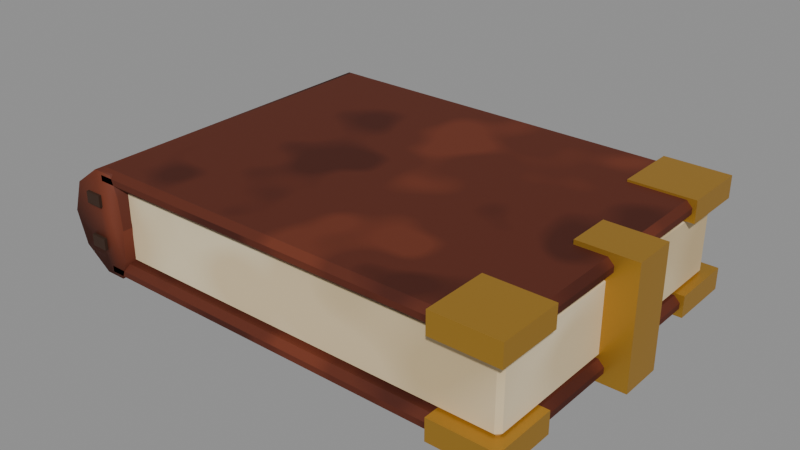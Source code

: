 # Source: ledger_book.blend  (saved by Blender 5.2.44; exported with 4.5.12 LTS)
import bpy
from mathutils import Matrix  # noqa: F401  (used for matrix-valued properties, if any)

bpy.ops.wm.read_factory_settings(use_empty=True)
scene = bpy.context.scene
scene.name = 'ENV_ledger_book'

# ---- collections
col_ledger_book = bpy.data.collections.new('ledger_book'); scene.collection.children.link(col_ledger_book)

# ---- images (referenced by path relative to the original .blend; pixels are not part of the script)
import os
ASSET_DIR = os.environ.get("B2B_ASSET_DIR", "")  # directory of the original .blend (textures are referenced by path, not embedded)
HERE = os.path.dirname(os.path.abspath(__file__))  # packed textures are extracted next to this script under _unpacked/

def load_image(name, relpath, width, height, colorspace="sRGB"):
    """Load a texture the original file referenced (path relative to the .blend, or extracted next to this script)."""
    p = next((c for c in (os.path.join(HERE, relpath), os.path.join(ASSET_DIR, relpath)) if relpath and os.path.exists(c)), "")
    if p:
        img = bpy.data.images.load(p, check_existing=True)
        img.name = name
    else:  # same state as the original file: an image datablock whose file is absent (Cycles renders it pink)
        img = bpy.data.images.new(name, width, height)
        img.source = "FILE"
        img.filepath = "//" + (relpath or name)
    img.colorspace_settings.name = colorspace
    return img
img_leather_red_png = load_image('leather_red.png', '_unpacked/leather_red.010c57ab.png', 256, 256, 'sRGB')
img_leather_dark_png = load_image('leather_dark.png', '_unpacked/leather_dark.1d4ece50.png', 256, 256, 'sRGB')
img_parchment_png = load_image('parchment.png', '_unpacked/parchment.63cf2a90.png', 256, 256, 'sRGB')
img_brass_png = load_image('brass.png', '_unpacked/brass.87293450.png', 512, 512, 'sRGB')

# ---- materials (node trees are filled in below, after node groups)
mat_env_leather_red = bpy.data.materials.new('env_leather_red')
mat_env_leather_red.use_backface_culling = True
mat_env_leather_dark = bpy.data.materials.new('env_leather_dark')
mat_env_leather_dark.use_backface_culling = True
mat_env_parchment = bpy.data.materials.new('env_parchment')
mat_env_brass = bpy.data.materials.new('env_brass')
mat_env_brass.use_backface_culling = True

# ---- material node trees
mat_env_leather_red.use_nodes = True; mat_env_leather_red.node_tree.nodes.clear()
_N = mat_env_leather_red.node_tree.nodes; _L = mat_env_leather_red.node_tree.links
n0 = _N.new('ShaderNodeBsdfPrincipled'); n0.name = 'Principled BSDF'; n0.location = (-200, 100)
n0.inputs[2].default_value = 0.7
n0.inputs[10].default_value = 0.005
n0.inputs[13].default_value = 0.25
n1 = _N.new('ShaderNodeOutputMaterial'); n1.name = 'Material Output'; n1.location = (200, 100)
n2 = _N.new('ShaderNodeTexImage'); n2.name = 'Image Texture'; n2.location = (-400, 200)
n2.image = img_leather_red_png
_L.new(n0.outputs[0], n1.inputs[0])
_L.new(n2.outputs[0], n0.inputs[0])
n1.is_active_output = True
mat_env_leather_dark.use_nodes = True; mat_env_leather_dark.node_tree.nodes.clear()
_N = mat_env_leather_dark.node_tree.nodes; _L = mat_env_leather_dark.node_tree.links
n0 = _N.new('ShaderNodeBsdfPrincipled'); n0.name = 'Principled BSDF'; n0.location = (-200, 100)
n0.inputs[2].default_value = 0.7
n0.inputs[10].default_value = 0.005
n0.inputs[13].default_value = 0.25
n1 = _N.new('ShaderNodeOutputMaterial'); n1.name = 'Material Output'; n1.location = (200, 100)
n2 = _N.new('ShaderNodeTexImage'); n2.name = 'Image Texture'; n2.location = (-400, 200)
n2.image = img_leather_dark_png
_L.new(n0.outputs[0], n1.inputs[0])
_L.new(n2.outputs[0], n0.inputs[0])
n1.is_active_output = True
mat_env_parchment.use_nodes = True; mat_env_parchment.node_tree.nodes.clear()
_N = mat_env_parchment.node_tree.nodes; _L = mat_env_parchment.node_tree.links
n0 = _N.new('ShaderNodeBsdfPrincipled'); n0.name = 'Principled BSDF'; n0.location = (-200, 100)
n0.inputs[2].default_value = 0.9
n0.inputs[10].default_value = 0.005
n0.inputs[13].default_value = 0.25
n1 = _N.new('ShaderNodeOutputMaterial'); n1.name = 'Material Output'; n1.location = (200, 100)
n2 = _N.new('ShaderNodeTexImage'); n2.name = 'Image Texture'; n2.location = (-400, 200)
n2.image = img_parchment_png
_L.new(n0.outputs[0], n1.inputs[0])
_L.new(n2.outputs[0], n0.inputs[0])
n1.is_active_output = True
mat_env_brass.use_nodes = True; mat_env_brass.node_tree.nodes.clear()
_N = mat_env_brass.node_tree.nodes; _L = mat_env_brass.node_tree.links
n0 = _N.new('ShaderNodeBsdfPrincipled'); n0.name = 'Principled BSDF'; n0.location = (-200, 100)
n0.inputs[1].default_value = 0.65
n0.inputs[2].default_value = 0.45
n0.inputs[10].default_value = 0.005
n0.inputs[13].default_value = 0.25
n1 = _N.new('ShaderNodeOutputMaterial'); n1.name = 'Material Output'; n1.location = (200, 100)
n2 = _N.new('ShaderNodeTexImage'); n2.name = 'Image Texture'; n2.location = (-400, 200)
n2.image = img_brass_png
_L.new(n0.outputs[0], n1.inputs[0])
_L.new(n2.outputs[0], n0.inputs[0])
n1.is_active_output = True

# ---- meshes
me_ledger_book_covers_spine = bpy.data.meshes.new('ledger_book_covers_spine')
me_ledger_book_covers_spine.from_pydata([(-0.146, -0.111, 0.0), (-0.146, -0.115, 0.004), (-0.15, -0.111, 0.004), (-0.146, -0.115, 0.008), (-0.146, -0.111, 0.012), (-0.15, -0.111, 0.008), (-0.146, 0.111, 0.0), (-0.15, 0.111, 0.004), (-0.146, 0.115, 0.004), (-0.146, 0.111, 0.012), (-0.146, 0.115, 0.008), (-0.15, 0.111, 0.008), (0.146, -0.111, 0.0), (0.15, -0.111, 0.004), (0.146, -0.115, 0.004), (0.146, -0.111, 0.012), (0.146, -0.115, 0.008), (0.15, -0.111, 0.008), (0.146, 0.111, 0.0), (0.146, 0.115, 0.004), (0.15, 0.111, 0.004), (0.146, 0.111, 0.012), (0.15, 0.111, 0.008), (0.146, 0.115, 0.008), (-0.146, -0.111, 0.063), (-0.146, -0.115, 0.067), (-0.15, -0.111, 0.067), (-0.146, -0.115, 0.071), (-0.146, -0.111, 0.075), (-0.15, -0.111, 0.071), (-0.146, 0.111, 0.063), (-0.15, 0.111, 0.067), (-0.146, 0.115, 0.067), (-0.146, 0.111, 0.075), (-0.146, 0.115, 0.071), (-0.15, 0.111, 0.071), (0.146, -0.111, 0.063), (0.15, -0.111, 0.067), (0.146, -0.115, 0.067), (0.146, -0.111, 0.075), (0.146, -0.115, 0.071), (0.15, -0.111, 0.071), (0.146, 0.111, 0.063), (0.146, 0.115, 0.067), (0.15, 0.111, 0.067), (0.146, 0.111, 0.075), (0.15, 0.111, 0.071), (0.146, 0.115, 0.071), (-0.1306, 0.115, 0.0375), (-0.1324, 0.115, 0.05954), (-0.1371, 0.115, 0.07316), (-0.1516, 0.115, 0.07316), (-0.1703, 0.115, 0.05954), (-0.1775, 0.115, 0.0375), (-0.1703, 0.115, 0.01546), (-0.1516, 0.115, 0.001835), (-0.1371, 0.115, 0.001835), (-0.1324, 0.115, 0.01546), (-0.1306, -0.115, 0.0375), (-0.1324, -0.115, 0.05954), (-0.1371, -0.115, 0.07316), (-0.1516, -0.115, 0.07316), (-0.1703, -0.115, 0.05954), (-0.1775, -0.115, 0.0375), (-0.1703, -0.115, 0.01546), (-0.1516, -0.115, 0.001835), (-0.1371, -0.115, 0.001835), (-0.1324, -0.115, 0.01546), (-0.161, -0.117, 0.0185), (-0.161, -0.117, 0.0265), (-0.161, 0.117, 0.0185), (-0.161, 0.117, 0.0265), (-0.149, -0.117, 0.0185), (-0.149, -0.117, 0.0265), (-0.149, 0.117, 0.0185), (-0.149, 0.117, 0.0265), (-0.161, -0.117, 0.0485), (-0.161, -0.117, 0.0565), (-0.161, 0.117, 0.0485), (-0.161, 0.117, 0.0565), (-0.149, -0.117, 0.0485), (-0.149, -0.117, 0.0565), (-0.149, 0.117, 0.0485), (-0.149, 0.117, 0.0565)], [], [(0, 1, 2), (3, 4, 5), (6, 7, 8), (9, 10, 11), (12, 13, 14), (15, 16, 17), (18, 19, 20), (21, 22, 23), (6, 0, 2, 7), (1, 3, 5, 2), (4, 9, 11, 5), (10, 8, 7, 11), (18, 6, 8, 19), (9, 21, 23, 10), (22, 20, 19, 23), (12, 18, 20, 13), (21, 15, 17, 22), (16, 14, 13, 17), (0, 12, 14, 1), (15, 4, 3, 16), (6, 18, 12, 0), (2, 5, 11, 7), (14, 16, 3, 1), (21, 9, 4, 15), (8, 10, 23, 19), (20, 22, 17, 13), (24, 25, 26), (27, 28, 29), (30, 31, 32), (33, 34, 35), (36, 37, 38), (39, 40, 41), (42, 43, 44), (45, 46, 47), (30, 24, 26, 31), (25, 27, 29, 26), (28, 33, 35, 29), (34, 32, 31, 35), (42, 30, 32, 43), (33, 45, 47, 34), (46, 44, 43, 47), (36, 42, 44, 37), (45, 39, 41, 46), (40, 38, 37, 41), (24, 36, 38, 25), (39, 28, 27, 40), (30, 42, 36, 24), (26, 29, 35, 31), (38, 40, 27, 25), (45, 33, 28, 39), (32, 34, 47, 43), (44, 46, 41, 37), (48, 49, 59, 58), (49, 50, 60, 59), (50, 51, 61, 60), (51, 52, 62, 61), (52, 53, 63, 62), (53, 54, 64, 63), (54, 55, 65, 64), (55, 56, 66, 65), (56, 57, 67, 66), (57, 48, 58, 67), (57, 56, 55, 54, 53, 52, 51, 50, 49, 48), (58, 59, 60, 61, 62, 63, 64, 65, 66, 67), (68, 69, 71, 70), (70, 71, 75, 74), (74, 75, 73, 72), (72, 73, 69, 68), (70, 74, 72, 68), (75, 71, 69, 73), (76, 77, 79, 78), (78, 79, 83, 82), (82, 83, 81, 80), (80, 81, 77, 76), (78, 82, 80, 76), (83, 79, 77, 81)])
me_ledger_book_covers_spine.polygons.foreach_set('use_smooth', [0, 0, 0, 0, 0, 0, 0, 0, 0, 0, 0, 0, 0, 0, 0, 0, 0, 0, 0, 0, 0, 0, 0, 0, 0, 0, 0, 0, 0, 0, 0, 0, 0, 0, 0, 0, 0, 0, 0, 0, 0, 0, 0, 0, 0, 0, 0, 0, 0, 0, 0, 0, 1, 1, 1, 1, 1, 1, 1, 1, 1, 1, 1, 1, 0, 0, 0, 0, 0, 0, 0, 0, 0, 0, 0, 0])
me_ledger_book_covers_spine.polygons.foreach_set('material_index', [0, 0, 0, 0, 0, 0, 0, 0, 0, 0, 0, 0, 0, 0, 0, 0, 0, 0, 0, 0, 0, 0, 0, 0, 0, 0, 0, 0, 0, 0, 0, 0, 0, 0, 0, 0, 0, 0, 0, 0, 0, 0, 0, 0, 0, 0, 0, 0, 0, 0, 0, 0, 0, 0, 0, 0, 0, 0, 0, 0, 0, 0, 0, 0, 1, 1, 1, 1, 1, 1, 1, 1, 1, 1, 1, 1])
_uv = me_ledger_book_covers_spine.uv_layers.new(name='Float2')
_uv.uv.foreach_set('vector', [-0.2775, -0.015, -0.2875, -0.005, -0.2775, -0.005, -0.2875, 0.005, -0.2775, 0.015, -0.2775, 0.005, 0.2775, -0.015, 0.2775, -0.005, 0.2875, -0.005, 0.2775, 0.015, 0.2875, 0.005, 0.2775, 0.005, -0.2775, -0.015, -0.2775, -0.005, -0.2875, -0.005, -0.2775, 0.015, -0.2875, 0.005, -0.2775, 0.005, 0.2775, -0.015, 0.2875, -0.005, 0.2775, -0.005, 0.2775, 0.015, 0.2775, 0.005, 0.2875, 0.005, 0.2775, -0.015, -0.2775, -0.015, -0.2775, -0.005, 0.2775, -0.005, -0.2875, -0.005, -0.2875, 0.005, -0.2775, 0.005, -0.2775, -0.005, -0.2775, 0.015, 0.2775, 0.015, 0.2775, 0.005, -0.2775, 0.005, 0.2875, 0.005, 0.2875, -0.005, 0.2775, -0.005, 0.2775, 0.005, 0.365, 0.2775, -0.365, 0.2775, -0.365, 0.2875, 0.365, 0.2875, -0.365, 0.2775, 0.365, 0.2775, 0.365, 0.2875, -0.365, 0.2875, 0.2775, 0.005, 0.2775, -0.005, 0.2875, -0.005, 0.2875, 0.005, -0.2775, -0.015, 0.2775, -0.015, 0.2775, -0.005, -0.2775, -0.005, 0.2775, 0.015, -0.2775, 0.015, -0.2775, 0.005, 0.2775, 0.005, -0.2875, 0.005, -0.2875, -0.005, -0.2775, -0.005, -0.2775, 0.005, -0.365, -0.2775, 0.365, -0.2775, 0.365, -0.2875, -0.365, -0.2875, 0.365, -0.2775, -0.365, -0.2775, -0.365, -0.2875, 0.365, -0.2875, -0.365, 0.2775, 0.365, 0.2775, 0.365, -0.2775, -0.365, -0.2775, -0.2775, -0.005, -0.2775, 0.005, 0.2775, 0.005, 0.2775, -0.005, 0.365, -0.005, 0.365, 0.005, -0.365, 0.005, -0.365, -0.005, 0.365, 0.2775, -0.365, 0.2775, -0.365, -0.2775, 0.365, -0.2775, -0.365, -0.005, -0.365, 0.005, 0.365, 0.005, 0.365, -0.005, 0.2775, -0.005, 0.2775, 0.005, -0.2775, 0.005, -0.2775, -0.005, -0.2775, -0.015, -0.2875, -0.005, -0.2775, -0.005, -0.2875, 0.005, -0.2775, 0.015, -0.2775, 0.005, 0.2775, -0.015, 0.2775, -0.005, 0.2875, -0.005, 0.2775, 0.015, 0.2875, 0.005, 0.2775, 0.005, -0.2775, -0.015, -0.2775, -0.005, -0.2875, -0.005, -0.2775, 0.015, -0.2875, 0.005, -0.2775, 0.005, 0.2775, -0.015, 0.2875, -0.005, 0.2775, -0.005, 0.2775, 0.015, 0.2775, 0.005, 0.2875, 0.005, 0.2775, -0.015, -0.2775, -0.015, -0.2775, -0.005, 0.2775, -0.005, -0.2875, -0.005, -0.2875, 0.005, -0.2775, 0.005, -0.2775, -0.005, -0.2775, 0.015, 0.2775, 0.015, 0.2775, 0.005, -0.2775, 0.005, 0.2875, 0.005, 0.2875, -0.005, 0.2775, -0.005, 0.2775, 0.005, 0.365, 0.2775, -0.365, 0.2775, -0.365, 0.2875, 0.365, 0.2875, -0.365, 0.2775, 0.365, 0.2775, 0.365, 0.2875, -0.365, 0.2875, 0.2775, 0.005, 0.2775, -0.005, 0.2875, -0.005, 0.2875, 0.005, -0.2775, -0.015, 0.2775, -0.015, 0.2775, -0.005, -0.2775, -0.005, 0.2775, 0.015, -0.2775, 0.015, -0.2775, 0.005, 0.2775, 0.005, -0.2875, 0.005, -0.2875, -0.005, -0.2775, -0.005, -0.2775, 0.005, -0.365, -0.2775, 0.365, -0.2775, 0.365, -0.2875, -0.365, -0.2875, 0.365, -0.2775, -0.365, -0.2775, -0.365, -0.2875, 0.365, -0.2875, -0.365, 0.2775, 0.365, 0.2775, 0.365, -0.2775, -0.365, -0.2775, -0.2775, -0.005, -0.2775, 0.005, 0.2775, 0.005, 0.2775, -0.005, 0.365, -0.005, 0.365, 0.005, -0.365, 0.005, -0.365, -0.005, 0.365, 0.2775, -0.365, 0.2775, -0.365, -0.2775, 0.365, -0.2775, -0.365, -0.005, -0.365, 0.005, 0.365, 0.005, 0.365, -0.005, 0.2775, -0.005, 0.2775, 0.005, -0.2775, 0.005, -0.2775, -0.005, 0.0, 0.0, 0.0, 0.02356, 0.23, 0.02356, 0.23, 0.0, 0.0, 0.02356, 0.0, 0.04712, 0.23, 0.04712, 0.23, 0.02356, 0.0, 0.04712, 0.0, 0.07069, 0.23, 0.07069, 0.23, 0.04712, 0.0, 0.07069, 0.0, 0.09425, 0.23, 0.09425, 0.23, 0.07069, 0.0, 0.09425, 0.0, 0.1178, 0.23, 0.1178, 0.23, 0.09425, 0.0, 0.1178, 0.0, 0.1414, 0.23, 0.1414, 0.23, 0.1178, 0.0, 0.1414, 0.0, 0.1649, 0.23, 0.1649, 0.23, 0.1414, 0.0, 0.1649, 0.0, 0.1885, 0.23, 0.1885, 0.23, 0.1649, 0.0, 0.1885, 0.0, 0.2121, 0.23, 0.2121, 0.23, 0.1885, 0.0, 0.2121, 0.0, 0.2356, 0.23, 0.2356, 0.23, 0.2121, 0.5303, 0.478, 0.5116, 0.4643, 0.4884, 0.4643, 0.4697, 0.478, 0.4625, 0.5, 0.4697, 0.522, 0.4884, 0.5357, 0.5116, 0.5357, 0.5303, 0.522, 0.5375, 0.5, 0.5375, 0.5, 0.5303, 0.522, 0.5116, 0.5357, 0.4884, 0.5357, 0.4697, 0.522, 0.4625, 0.5, 0.4697, 0.478, 0.4884, 0.4643, 0.5116, 0.4643, 0.5303, 0.478, 0.0, 0.0, 0.0, 0.0, 0.0, 0.0, 0.0, 0.0, 0.0, 0.0, 0.0, 0.0, 0.0, 0.0, 0.0, 0.0, 0.0, 0.0, 0.0, 0.0, 0.0, 0.0, 0.0, 0.0, 0.0, 0.0, 0.0, 0.0, 0.0, 0.0, 0.0, 0.0, 0.0, 0.0, 0.0, 0.0, 0.0, 0.0, 0.0, 0.0, 0.0, 0.0, 0.0, 0.0, 0.0, 0.0, 0.0, 0.0, 0.0, 0.0, 0.0, 0.0, 0.0, 0.0, 0.0, 0.0, 0.0, 0.0, 0.0, 0.0, 0.0, 0.0, 0.0, 0.0, 0.0, 0.0, 0.0, 0.0, 0.0, 0.0, 0.0, 0.0, 0.0, 0.0, 0.0, 0.0, 0.0, 0.0, 0.0, 0.0, 0.0, 0.0, 0.0, 0.0, 0.0, 0.0, 0.0, 0.0, 0.0, 0.0, 0.0, 0.0, 0.0, 0.0, 0.0, 0.0])
me_ledger_book_covers_spine.materials.append(mat_env_leather_red)
me_ledger_book_covers_spine.materials.append(mat_env_leather_dark)
me_ledger_book_covers_spine.update()
me_ledger_book_page_block = bpy.data.meshes.new('ledger_book_page_block')
me_ledger_book_page_block.from_pydata([(-0.131, -0.105, 0.012), (-0.131, -0.108, 0.015), (-0.134, -0.105, 0.015), (-0.131, -0.108, 0.06), (-0.131, -0.105, 0.063), (-0.134, -0.105, 0.06), (-0.131, 0.105, 0.012), (-0.134, 0.105, 0.015), (-0.131, 0.108, 0.015), (-0.131, 0.105, 0.063), (-0.131, 0.108, 0.06), (-0.134, 0.105, 0.06), (0.143, -0.105, 0.012), (0.146, -0.105, 0.015), (0.143, -0.108, 0.015), (0.143, -0.105, 0.063), (0.143, -0.108, 0.06), (0.146, -0.105, 0.06), (0.143, 0.105, 0.012), (0.143, 0.108, 0.015), (0.146, 0.105, 0.015), (0.143, 0.105, 0.063), (0.146, 0.105, 0.06), (0.143, 0.108, 0.06)], [], [(0, 1, 2), (3, 4, 5), (6, 7, 8), (9, 10, 11), (12, 13, 14), (15, 16, 17), (18, 19, 20), (21, 22, 23), (6, 0, 2, 7), (1, 3, 5, 2), (4, 9, 11, 5), (10, 8, 7, 11), (18, 6, 8, 19), (9, 21, 23, 10), (22, 20, 19, 23), (12, 18, 20, 13), (21, 15, 17, 22), (16, 14, 13, 17), (0, 12, 14, 1), (15, 4, 3, 16), (6, 18, 12, 0), (2, 5, 11, 7), (14, 16, 3, 1), (21, 9, 4, 15), (8, 10, 23, 19), (20, 22, 17, 13)])
_uv = me_ledger_book_page_block.uv_layers.new(name='Float2')
_uv.uv.foreach_set('vector', [-0.274, -0.051, -0.274, -0.045, -0.28, -0.045, -0.274, 0.045, -0.274, 0.051, -0.28, 0.045, -0.274, -0.051, -0.28, -0.045, -0.274, -0.045, -0.274, 0.051, -0.274, 0.045, -0.28, 0.045, 0.274, -0.051, 0.28, -0.045, 0.274, -0.045, 0.274, 0.051, 0.274, 0.045, 0.28, 0.045, 0.274, -0.051, 0.274, -0.045, 0.28, -0.045, 0.274, 0.051, 0.28, 0.045, 0.274, 0.045, -0.274, 0.21, -0.274, -0.21, -0.28, -0.21, -0.28, 0.21, -0.274, -0.045, -0.274, 0.045, -0.28, 0.045, -0.28, -0.045, -0.274, -0.21, -0.274, 0.21, -0.28, 0.21, -0.28, -0.21, -0.274, 0.045, -0.274, -0.045, -0.28, -0.045, -0.28, 0.045, 0.274, -0.051, -0.274, -0.051, -0.274, -0.045, 0.274, -0.045, -0.274, 0.051, 0.274, 0.051, 0.274, 0.045, -0.274, 0.045, 0.28, 0.045, 0.28, -0.045, 0.274, -0.045, 0.274, 0.045, 0.274, -0.21, 0.274, 0.21, 0.28, 0.21, 0.28, -0.21, 0.274, 0.21, 0.274, -0.21, 0.28, -0.21, 0.28, 0.21, 0.274, 0.045, 0.274, -0.045, 0.28, -0.045, 0.28, 0.045, -0.274, -0.051, 0.274, -0.051, 0.274, -0.045, -0.274, -0.045, 0.274, 0.051, -0.274, 0.051, -0.274, 0.045, 0.274, 0.045, -0.274, 0.21, 0.274, 0.21, 0.274, -0.21, -0.274, -0.21, -0.21, -0.045, -0.21, 0.045, 0.21, 0.045, 0.21, -0.045, 0.274, -0.045, 0.274, 0.045, -0.274, 0.045, -0.274, -0.045, 0.274, 0.21, -0.274, 0.21, -0.274, -0.21, 0.274, -0.21, -0.274, -0.045, -0.274, 0.045, 0.274, 0.045, 0.274, -0.045, 0.21, -0.045, 0.21, 0.045, -0.21, 0.045, -0.21, -0.045])
me_ledger_book_page_block.materials.append(mat_env_parchment)
me_ledger_book_page_block.update()
me_ledger_book_clasps = bpy.data.meshes.new('ledger_book_clasps')
me_ledger_book_clasps.from_pydata([(0.1075, -0.1175, -0.0015), (0.1075, -0.1175, 0.0135), (0.1075, -0.0725, -0.0015), (0.1075, -0.0725, 0.0135), (0.1525, -0.1175, -0.0015), (0.1525, -0.1175, 0.0135), (0.1525, -0.0725, -0.0015), (0.1525, -0.0725, 0.0135), (0.1075, -0.1175, 0.0615), (0.1075, -0.1175, 0.0765), (0.1075, -0.0725, 0.0615), (0.1075, -0.0725, 0.0765), (0.1525, -0.1175, 0.0615), (0.1525, -0.1175, 0.0765), (0.1525, -0.0725, 0.0615), (0.1525, -0.0725, 0.0765), (0.1075, 0.0725, -0.0015), (0.1075, 0.0725, 0.0135), (0.1075, 0.1175, -0.0015), (0.1075, 0.1175, 0.0135), (0.1525, 0.0725, -0.0015), (0.1525, 0.0725, 0.0135), (0.1525, 0.1175, -0.0015), (0.1525, 0.1175, 0.0135), (0.1075, 0.0725, 0.0615), (0.1075, 0.0725, 0.0765), (0.1075, 0.1175, 0.0615), (0.1075, 0.1175, 0.0765), (0.1525, 0.0725, 0.0615), (0.1525, 0.0725, 0.0765), (0.1525, 0.1175, 0.0615), (0.1525, 0.1175, 0.0765), (0.125, -0.015, -0.003), (0.125, -0.015, 0.078), (0.125, 0.015, -0.003), (0.125, 0.015, 0.078), (0.165, -0.015, -0.003), (0.165, -0.015, 0.078), (0.165, 0.015, -0.003), (0.165, 0.015, 0.078)], [], [(0, 1, 3, 2), (2, 3, 7, 6), (6, 7, 5, 4), (4, 5, 1, 0), (2, 6, 4, 0), (7, 3, 1, 5), (8, 9, 11, 10), (10, 11, 15, 14), (14, 15, 13, 12), (12, 13, 9, 8), (10, 14, 12, 8), (15, 11, 9, 13), (16, 17, 19, 18), (18, 19, 23, 22), (22, 23, 21, 20), (20, 21, 17, 16), (18, 22, 20, 16), (23, 19, 17, 21), (24, 25, 27, 26), (26, 27, 31, 30), (30, 31, 29, 28), (28, 29, 25, 24), (26, 30, 28, 24), (31, 27, 25, 29), (32, 33, 35, 34), (34, 35, 39, 38), (38, 39, 37, 36), (36, 37, 33, 32), (34, 38, 36, 32), (39, 35, 33, 37)])
_uv = me_ledger_book_clasps.uv_layers.new(name='Float2')
_uv.uv.foreach_set('vector', [0.0, 0.0, 0.0, 0.0, 0.0, 0.0, 0.0, 0.0, 0.0, 0.0, 0.0, 0.0, 0.0, 0.0, 0.0, 0.0, 0.0, 0.0, 0.0, 0.0, 0.0, 0.0, 0.0, 0.0, 0.0, 0.0, 0.0, 0.0, 0.0, 0.0, 0.0, 0.0, 0.0, 0.0, 0.0, 0.0, 0.0, 0.0, 0.0, 0.0, 0.0, 0.0, 0.0, 0.0, 0.0, 0.0, 0.0, 0.0, 0.0, 0.0, 0.0, 0.0, 0.0, 0.0, 0.0, 0.0, 0.0, 0.0, 0.0, 0.0, 0.0, 0.0, 0.0, 0.0, 0.0, 0.0, 0.0, 0.0, 0.0, 0.0, 0.0, 0.0, 0.0, 0.0, 0.0, 0.0, 0.0, 0.0, 0.0, 0.0, 0.0, 0.0, 0.0, 0.0, 0.0, 0.0, 0.0, 0.0, 0.0, 0.0, 0.0, 0.0, 0.0, 0.0, 0.0, 0.0, 0.0, 0.0, 0.0, 0.0, 0.0, 0.0, 0.0, 0.0, 0.0, 0.0, 0.0, 0.0, 0.0, 0.0, 0.0, 0.0, 0.0, 0.0, 0.0, 0.0, 0.0, 0.0, 0.0, 0.0, 0.0, 0.0, 0.0, 0.0, 0.0, 0.0, 0.0, 0.0, 0.0, 0.0, 0.0, 0.0, 0.0, 0.0, 0.0, 0.0, 0.0, 0.0, 0.0, 0.0, 0.0, 0.0, 0.0, 0.0, 0.0, 0.0, 0.0, 0.0, 0.0, 0.0, 0.0, 0.0, 0.0, 0.0, 0.0, 0.0, 0.0, 0.0, 0.0, 0.0, 0.0, 0.0, 0.0, 0.0, 0.0, 0.0, 0.0, 0.0, 0.0, 0.0, 0.0, 0.0, 0.0, 0.0, 0.0, 0.0, 0.0, 0.0, 0.0, 0.0, 0.0, 0.0, 0.0, 0.0, 0.0, 0.0, 0.0, 0.0, 0.0, 0.0, 0.0, 0.0, 0.0, 0.0, 0.0, 0.0, 0.0, 0.0, 0.0, 0.0, 0.0, 0.0, 0.0, 0.0, 0.0, 0.0, 0.0, 0.0, 0.0, 0.0, 0.0, 0.0, 0.0, 0.0, 0.0, 0.0, 0.0, 0.0, 0.0, 0.0, 0.0, 0.0, 0.0, 0.0, 0.0, 0.0, 0.0, 0.0, 0.0, 0.0, 0.0, 0.0, 0.0, 0.0, 0.0, 0.0, 0.0, 0.0, 0.0, 0.0])
me_ledger_book_clasps.materials.append(mat_env_brass)
me_ledger_book_clasps.update()
me_ledger_book_book_col = bpy.data.meshes.new('ledger_book_book_col')
me_ledger_book_book_col.from_pydata([(-0.15, -0.115, -0.0375), (-0.15, -0.115, 0.0375), (-0.15, 0.115, -0.0375), (-0.15, 0.115, 0.0375), (0.15, -0.115, -0.0375), (0.15, -0.115, 0.0375), (0.15, 0.115, -0.0375), (0.15, 0.115, 0.0375)], [], [(0, 1, 3, 2), (2, 3, 7, 6), (6, 7, 5, 4), (4, 5, 1, 0), (2, 6, 4, 0), (7, 3, 1, 5)])
_uv = me_ledger_book_book_col.uv_layers.new(name='Float2')
_uv.uv.foreach_set('vector', [0.0, 0.0, 0.0, 0.0, 0.0, 0.0, 0.0, 0.0, 0.0, 0.0, 0.0, 0.0, 0.0, 0.0, 0.0, 0.0, 0.0, 0.0, 0.0, 0.0, 0.0, 0.0, 0.0, 0.0, 0.0, 0.0, 0.0, 0.0, 0.0, 0.0, 0.0, 0.0, 0.0, 0.0, 0.0, 0.0, 0.0, 0.0, 0.0, 0.0, 0.0, 0.0, 0.0, 0.0, 0.0, 0.0, 0.0, 0.0])
me_ledger_book_book_col.update()

# ---- objects
ob_ledger_book = bpy.data.objects.new('ledger_book', None)
ob_ledger_book_covers_spine = bpy.data.objects.new('ledger_book_covers_spine', me_ledger_book_covers_spine)
ob_ledger_book_page_block = bpy.data.objects.new('ledger_book_page_block', me_ledger_book_page_block)
ob_ledger_book_clasps = bpy.data.objects.new('ledger_book_clasps', me_ledger_book_clasps)
ob_ledger_book_book_col_convcolonly = bpy.data.objects.new('ledger_book_book_col-convcolonly', me_ledger_book_book_col)

# ---- transforms, parenting, visibility, modifiers, constraints
ob_ledger_book.location = (0.0, 0.0, 0.0)
ob_ledger_book.empty_display_type = 'ARROWS'
ob_ledger_book.empty_display_size = 0.5
ob_ledger_book_covers_spine.parent = ob_ledger_book
ob_ledger_book_covers_spine.location = (0.0, 0.0, 0.0)
ob_ledger_book_page_block.parent = ob_ledger_book
ob_ledger_book_page_block.location = (0.0, 0.0, 0.0)
ob_ledger_book_clasps.parent = ob_ledger_book
ob_ledger_book_clasps.location = (0.0, 0.0, 0.0)
ob_ledger_book_book_col_convcolonly.parent = ob_ledger_book
ob_ledger_book_book_col_convcolonly.location = (0.0, 0.0, 0.0375)
ob_ledger_book_book_col_convcolonly.hide_render = True
ob_ledger_book_book_col_convcolonly.display_type = 'WIRE'

# ---- collection membership
col_ledger_book.objects.link(ob_ledger_book)
col_ledger_book.objects.link(ob_ledger_book_covers_spine)
col_ledger_book.objects.link(ob_ledger_book_page_block)
col_ledger_book.objects.link(ob_ledger_book_clasps)
col_ledger_book.objects.link(ob_ledger_book_book_col_convcolonly)

# ---- scene / render settings (as saved in the file)
scene.frame_start = 1; scene.frame_end = 250; scene.frame_set(1)
scene.render.engine = 'BLENDER_EEVEE_NEXT'
scene.render.image_settings.exr_codec = 'NONE'
scene.render.use_bake_clear = False
scene.render.bake_margin = 0
scene.render.bake_bias = 0.0
scene.render.bake_samples = 0
scene.render.simplify_subdivision_render = 0
scene.render.simplify_child_particles_render = 0.0
scene.render.compositor_device = 'GPU'
scene.eevee.use_volume_custom_range = False
scene.eevee.gtao_distance = 0.0
scene.eevee.use_fast_gi = False
scene.eevee.fast_gi_thickness_near = 0.1
scene.eevee.fast_gi_thickness_far = 0.0
scene.eevee.ray_tracing_options.screen_trace_thickness = 0.1
bpy.context.view_layer.update()

# ---- added for rendering (the .blend has no active camera and no usable light): camera, sun + grey world if the file has none
cam_auto = bpy.data.cameras.new('AutoCamera')
cam_auto.lens = 50.0
cam_auto.sensor_width = 36.0
cam_auto.clip_end = 1000.0
ob_auto_camera = bpy.data.objects.new('AutoCamera', cam_auto)
scene.collection.objects.link(ob_auto_camera)
ob_auto_camera.location = (0.385298, -0.469858, 0.350739)
ob_auto_camera.rotation_euler = (1.09748, -7.21219e-08, 0.694738)
scene.camera = ob_auto_camera
light_auto_sun = bpy.data.lights.new('AutoSun', 'SUN')
light_auto_sun.energy = 3.0
light_auto_sun.angle = 0.0523599
ob_auto_sun = bpy.data.objects.new('AutoSun', light_auto_sun)
scene.collection.objects.link(ob_auto_sun)
ob_auto_sun.rotation_euler = (0.872665, 0.174533, 0.523599)
if scene.world is None:
    world_auto = bpy.data.worlds.new('AutoWorld')
    world_auto.color = (0.3, 0.3, 0.3)
    scene.world = world_auto
bpy.context.view_layer.update()
